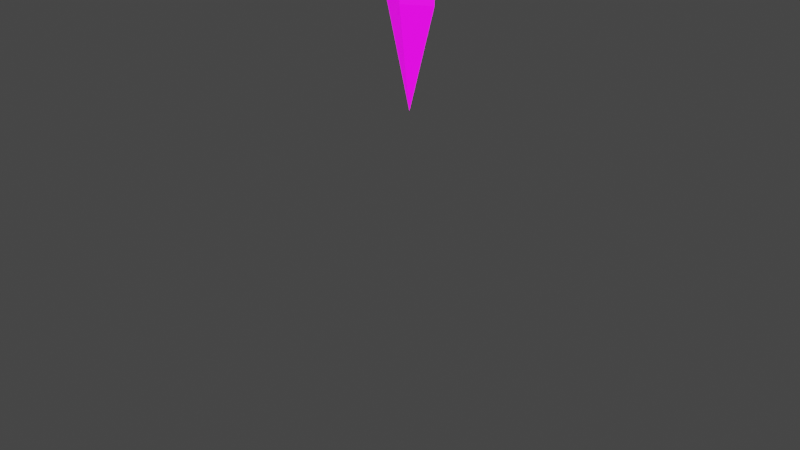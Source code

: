 # Source: void-spell.blend  (saved by Blender 3.6.13; exported with 4.5.12 LTS)
import bpy
from mathutils import Matrix  # noqa: F401  (used for matrix-valued properties, if any)

bpy.ops.wm.read_factory_settings(use_empty=True)
scene = bpy.context.scene
scene.name = 'Scene'

# ---- collections
col_collection = bpy.data.collections.new('Collection'); scene.collection.children.link(col_collection)

# ---- images (referenced by path relative to the original .blend; pixels are not part of the script)
import os
ASSET_DIR = os.environ.get("B2B_ASSET_DIR", "")  # directory of the original .blend (textures are referenced by path, not embedded)
HERE = os.path.dirname(os.path.abspath(__file__))  # packed textures are extracted next to this script under _unpacked/

def load_image(name, relpath, width, height, colorspace="sRGB"):
    """Load a texture the original file referenced (path relative to the .blend, or extracted next to this script)."""
    p = next((c for c in (os.path.join(HERE, relpath), os.path.join(ASSET_DIR, relpath)) if relpath and os.path.exists(c)), "")
    if p:
        img = bpy.data.images.load(p, check_existing=True)
        img.name = name
    else:  # same state as the original file: an image datablock whose file is absent (Cycles renders it pink)
        img = bpy.data.images.new(name, width, height)
        img.source = "FILE"
        img.filepath = "//" + (relpath or name)
    img.colorspace_settings.name = colorspace
    return img
img_palette_color_png = load_image('palette_color.png', 'palette_color.png', 1024, 1024, 'sRGB')
img_palette_emission_png = load_image('palette_emission.png', 'palette_emission.png', 1024, 1024, 'sRGB')

# ---- materials (node trees are filled in below, after node groups)
mat_fire = bpy.data.materials.new('Fire')
mat_fire.use_transparent_shadow = False

# ---- material node trees
mat_fire.use_nodes = True; mat_fire.node_tree.nodes.clear()
_N = mat_fire.node_tree.nodes; _L = mat_fire.node_tree.links
n0 = _N.new('ShaderNodeBsdfPrincipled'); n0.name = 'Principled BSDF'; n0.location = (10, 300)
n0.distribution = 'GGX'
n0.subsurface_method = 'RANDOM_WALK_SKIN'
n0.inputs[3].default_value = 1.45
n0.inputs[28].default_value = 1.0
n1 = _N.new('ShaderNodeOutputMaterial'); n1.name = 'Material Output'; n1.location = (300, 300)
n2 = _N.new('ShaderNodeTexImage'); n2.name = 'Image Texture'; n2.location = (-470, 236)
n2.image = img_palette_color_png
n3 = _N.new('ShaderNodeTexImage'); n3.name = 'Image Texture.001'; n3.location = (-451, -144)
n3.image = img_palette_emission_png
_L.new(n0.outputs[0], n1.inputs[0])
_L.new(n2.outputs[0], n0.inputs[0])
_L.new(n3.outputs[0], n0.inputs[27])
n1.is_active_output = True

# ---- world
world_world = bpy.data.worlds.new('World'); scene.world = world_world
world_world.use_nodes = True; world_world.node_tree.nodes.clear()
_N = world_world.node_tree.nodes; _L = world_world.node_tree.links
n0 = _N.new('ShaderNodeOutputWorld'); n0.name = 'World Output'; n0.location = (300, 300)
n1 = _N.new('ShaderNodeBackground'); n1.name = 'Background'; n1.location = (10, 300)
n1.inputs[0].default_value = (0.05088, 0.05088, 0.05088, 1.0)
_L.new(n1.outputs[0], n0.inputs[0])
n0.is_active_output = True
world_world.color = (0.05088, 0.05088, 0.05088)
world_world.use_sun_shadow = False
world_world.sun_shadow_jitter_overblur = 0.0

# ---- meshes
me_cylinder = bpy.data.meshes.new('Cylinder')
me_cylinder.from_pydata([(-0.6717, 0.0, 2.162), (-0.6717, -0.2384, 3.905), (-0.6717, 0.2384, 3.905), (0.6805, -0.2384, 3.905), (0.6805, 0.0, 2.162), (0.6805, 0.2384, 3.905), (-0.3412, -0.2384, 3.974), (-0.3412, 0.2384, 3.974), (0.3499, 0.2384, 3.974), (0.3499, -0.2384, 3.974), (-0.217, -0.2244, 4.633), (-0.217, 0.2244, 4.633), (0.2257, 0.2244, 4.633), (0.2257, -0.2244, 4.633), (2.091, 0.1358, 3.92), (2.091, -0.1358, 3.92), (2.091, 0.1358, 3.959), (2.091, -0.1358, 3.959), (-2.327, -0.1358, 3.92), (-2.327, 0.1358, 3.92), (-2.327, -0.1358, 3.959), (-2.327, 0.1358, 3.959), (0.004376, 0.0, 1.66), (0.004376, 0.3502, 2.162), (0.004376, 0.3502, 3.852), (0.004376, -0.3502, 2.162), (0.004376, -0.3502, 3.852), (0.004376, 0.3502, 4.027), (0.004376, -0.3502, 4.027), (0.004376, 0.2244, 4.633), (0.004376, -0.2244, 4.633), (-0.6717, 0.0, 3.803), (0.6805, 0.0, 3.803), (0.004376, -0.3502, 3.803), (0.004376, 0.3502, 3.803), (-0.5175, -0.529, 4.683), (-0.5175, 0.529, 4.683), (0.004376, 0.529, 4.683), (0.5263, 0.529, 4.683), (0.5263, -0.529, 4.683), (0.004376, -0.529, 4.683), (0.004376, 0.0, 4.781)], [], [(31, 1, 2), (34, 24, 5, 32), (32, 5, 3), (33, 26, 1, 31), (26, 3, 9, 28), (9, 8, 12, 13), (24, 2, 7, 27), (9, 3, 15, 17), (7, 2, 19, 21), (11, 10, 35, 36), (7, 6, 10, 11), (28, 9, 13, 30), (27, 7, 11, 29), (15, 14, 16, 17), (8, 9, 17, 16), (3, 5, 14, 15), (5, 8, 16, 14), (19, 18, 20, 21), (6, 7, 21, 20), (1, 6, 20, 18), (2, 1, 18, 19), (25, 0, 22), (23, 4, 22), (0, 23, 22), (4, 25, 22), (8, 27, 29, 12), (6, 28, 30, 10), (13, 12, 38, 39), (5, 24, 27, 8), (1, 26, 28, 6), (32, 3, 26, 33), (31, 2, 24, 34), (0, 31, 34, 23), (4, 32, 33, 25), (25, 33, 31, 0), (23, 34, 32, 4), (39, 38, 41), (37, 36, 41), (29, 11, 36, 37), (10, 30, 40, 35), (12, 29, 37, 38), (30, 13, 39, 40), (36, 35, 41), (40, 39, 41), (35, 40, 41), (38, 37, 41)])
_uv = me_cylinder.uv_layers.new(name='UVMap')
_uv.uv.foreach_set('vector', [0.2305, 0.8281, 0.2305, 0.8281, 0.2305, 0.8281, 0.2305, 0.8281, 0.2305, 0.8281, 0.2305, 0.8281, 0.2305, 0.8281, 0.2305, 0.8281, 0.2305, 0.8281, 0.2305, 0.8281, 0.2305, 0.8281, 0.2305, 0.8281, 0.2305, 0.8281, 0.2305, 0.8281, 0.2305, 0.8281, 0.2305, 0.8281, 0.2305, 0.8281, 0.2305, 0.8281, 0.6079, 0.9839, 0.6079, 0.9839, 0.6079, 0.9839, 0.6079, 0.9839, 0.2305, 0.8281, 0.2305, 0.8281, 0.2305, 0.8281, 0.2305, 0.8281, 0.6079, 0.9839, 0.6079, 0.9839, 0.6079, 0.9839, 0.6079, 0.9839, 0.6079, 0.9839, 0.6079, 0.9839, 0.6079, 0.9839, 0.6079, 0.9839, 0.2305, 0.8281, 0.2305, 0.8281, 0.2305, 0.8281, 0.2305, 0.8281, 0.6079, 0.9839, 0.6079, 0.9839, 0.6079, 0.9839, 0.6079, 0.9839, 0.6079, 0.9839, 0.6079, 0.9839, 0.6079, 0.9839, 0.6079, 0.9839, 0.6079, 0.9839, 0.6079, 0.9839, 0.6079, 0.9839, 0.6079, 0.9839, 0.6079, 0.9839, 0.6079, 0.9839, 0.6079, 0.9839, 0.6079, 0.9839, 0.6079, 0.9839, 0.6079, 0.9839, 0.6079, 0.9839, 0.6079, 0.9839, 0.6079, 0.9839, 0.6079, 0.9839, 0.6079, 0.9839, 0.6079, 0.9839, 0.6079, 0.9839, 0.6079, 0.9839, 0.6079, 0.9839, 0.6079, 0.9839, 0.6079, 0.9839, 0.6079, 0.9839, 0.6079, 0.9839, 0.6079, 0.9839, 0.6079, 0.9839, 0.6079, 0.9839, 0.6079, 0.9839, 0.6079, 0.9839, 0.6079, 0.9839, 0.6079, 0.9839, 0.6079, 0.9839, 0.6079, 0.9839, 0.6079, 0.9839, 0.6079, 0.9839, 0.6079, 0.9839, 0.6079, 0.9839, 0.6079, 0.9839, 0.6079, 0.9839, 0.6079, 0.9839, 0.6079, 0.9839, 0.6079, 0.9839, 0.6079, 0.9839, 0.6079, 0.9839, 0.6079, 0.9839, 0.6079, 0.9839, 0.6079, 0.9839, 0.6079, 0.9839, 0.6079, 0.9839, 0.6079, 0.9839, 0.6079, 0.9839, 0.6079, 0.9839, 0.6079, 0.9839, 0.6079, 0.9839, 0.6079, 0.9839, 0.6079, 0.9839, 0.6079, 0.9839, 0.2305, 0.8281, 0.2305, 0.8281, 0.2305, 0.8281, 0.2305, 0.8281, 0.2305, 0.8281, 0.2305, 0.8281, 0.2305, 0.8281, 0.2305, 0.8281, 0.2305, 0.8281, 0.2305, 0.8281, 0.2305, 0.8281, 0.2305, 0.8281, 0.2305, 0.8281, 0.2305, 0.8281, 0.2305, 0.8281, 0.2305, 0.8281, 0.2305, 0.8281, 0.2305, 0.8281, 0.2305, 0.8281, 0.2305, 0.8281, 0.6079, 0.9839, 0.6079, 0.9839, 0.6079, 0.9839, 0.6079, 0.9839, 0.6079, 0.9839, 0.6079, 0.9839, 0.6079, 0.9839, 0.6079, 0.9839, 0.6079, 0.9839, 0.6079, 0.9839, 0.6079, 0.9839, 0.6079, 0.9839, 0.6079, 0.9839, 0.6079, 0.9839, 0.6079, 0.9839, 0.6079, 0.9839, 0.2305, 0.8281, 0.2305, 0.8281, 0.2305, 0.8281, 0.2305, 0.8281, 0.2305, 0.8281, 0.2305, 0.8281, 0.2305, 0.8281, 0.2305, 0.8281, 0.2305, 0.8281, 0.2305, 0.8281, 0.2305, 0.8281, 0.2305, 0.8281, 0.2305, 0.8281, 0.2305, 0.8281, 0.2305, 0.8281, 0.2305, 0.8281, 0.2305, 0.8281, 0.2305, 0.8281, 0.2305, 0.8281, 0.2305, 0.8281, 0.2305, 0.8281, 0.2305, 0.8281, 0.2305, 0.8281, 0.2305, 0.8281, 0.2305, 0.8281, 0.2305, 0.8281, 0.2305, 0.8281, 0.2305, 0.8281, 0.2305, 0.8281, 0.2305, 0.8281, 0.2305, 0.8281, 0.2305, 0.8281, 0.2305, 0.8281, 0.2305, 0.8281])
me_cylinder.materials.append(mat_fire)
me_cylinder.update()
arm_armature = bpy.data.armatures.new('Armature')  # bones are not reproduced

# ---- objects
ob_beam = bpy.data.objects.new('Beam', me_cylinder)
ob_armature = bpy.data.objects.new('Armature', arm_armature)

# ---- transforms, parenting, visibility, modifiers, constraints
ob_beam.parent = ob_armature
ob_beam.location = (0.0, 0.0, 0.0)
ob_beam.scale = (0.3117, 0.3117, 1.579)
_vg = ob_beam.vertex_groups.new(name='Beam')
_vg.add([0, 1, 2, 3, 4, 5, 6, 7, 8, 9, 10, 11, 12, 13, 14, 15, 16, 17, 18, 19, 20, 21, 22, 23, 24, 25, 26, 27, 28, 29, 30, 31, 32, 33, 34, 35, 36, 37, 38, 39, 40, 41], 1.0, 'REPLACE')
_vg = ob_beam.vertex_groups.new(name='Beam')
_m = ob_beam.modifiers.new('Armature', 'ARMATURE')
_m = ob_beam.modifiers.new('Armature.001', 'ARMATURE')
_m.object = ob_armature
ob_armature.location = (0.0, 0.0, 0.0)

# ---- collection membership
col_collection.objects.link(ob_beam)
col_collection.objects.link(ob_armature)

# ---- scene / render settings (as saved in the file)
scene.frame_start = 0; scene.frame_end = 48; scene.frame_set(15)
scene.render.engine = 'BLENDER_EEVEE_NEXT'
scene.cycles.sampling_pattern = 'TABULATED_SOBOL'
scene.cycles.use_light_tree = False
scene.view_settings.view_transform = 'Filmic'
bpy.context.view_layer.update()

# ---- added for rendering (the .blend has no active camera and no usable light): camera, sun
cam_auto = bpy.data.cameras.new('AutoCamera')
cam_auto.lens = 50.0
cam_auto.sensor_width = 36.0
cam_auto.clip_end = 1000.0
ob_auto_camera = bpy.data.objects.new('AutoCamera', cam_auto)
scene.collection.objects.link(ob_auto_camera)
ob_auto_camera.location = (4.65795, -5.69124, 5.48119)
ob_auto_camera.rotation_euler = (1.09748, -7.21219e-08, 0.694738)
scene.camera = ob_auto_camera
light_auto_sun = bpy.data.lights.new('AutoSun', 'SUN')
light_auto_sun.energy = 3.0
light_auto_sun.angle = 0.0523599
ob_auto_sun = bpy.data.objects.new('AutoSun', light_auto_sun)
scene.collection.objects.link(ob_auto_sun)
ob_auto_sun.rotation_euler = (0.872665, 0.174533, 0.523599)
bpy.context.view_layer.update()
